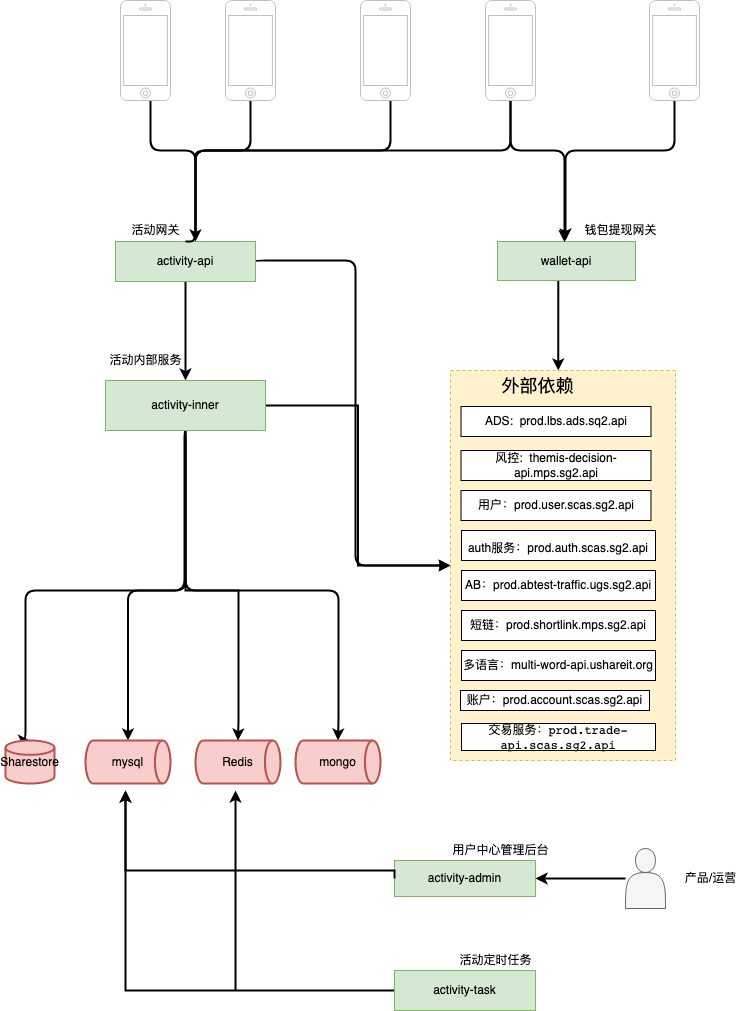

The diagram above was exported from draw.io. Its source (the exported page's mxGraphModel, read from the mxfile embedded in the PNG):
<mxGraphModel dx="946" dy="536" grid="1" gridSize="10" guides="1" tooltips="1" connect="1" arrows="1" fold="1" page="1" pageScale="1" pageWidth="1169" pageHeight="1654" math="0" shadow="0">
  <root>
    <mxCell id="0" />
    <mxCell id="1" parent="0" />
    <mxCell id="lm03BgGgIGKBbWSGF__P-44" value="" style="rounded=0;whiteSpace=wrap;html=1;dashed=1;align=right;horizontal=1;verticalAlign=middle;fontSize=25;fontStyle=0;fillColor=#fff2cc;strokeColor=#d6b656;" vertex="1" parent="1">
      <mxGeometry x="815" y="380" width="225" height="390" as="geometry" />
    </mxCell>
    <mxCell id="lm03BgGgIGKBbWSGF__P-45" style="edgeStyle=none;rounded=0;orthogonalLoop=1;jettySize=auto;html=1;exitX=0.5;exitY=1;exitDx=0;exitDy=0;entryX=0.5;entryY=0;entryDx=0;entryDy=0;strokeWidth=2;" edge="1" parent="1" source="lm03BgGgIGKBbWSGF__P-49" target="lm03BgGgIGKBbWSGF__P-66">
      <mxGeometry relative="1" as="geometry" />
    </mxCell>
    <mxCell id="lm03BgGgIGKBbWSGF__P-46" style="edgeStyle=orthogonalEdgeStyle;rounded=1;orthogonalLoop=1;jettySize=auto;html=1;exitX=1;exitY=0.5;exitDx=0;exitDy=0;fontSize=11;endArrow=block;endFill=1;strokeWidth=2;entryX=0;entryY=0.5;entryDx=0;entryDy=0;" edge="1" parent="1" source="lm03BgGgIGKBbWSGF__P-49" target="lm03BgGgIGKBbWSGF__P-44">
      <mxGeometry relative="1" as="geometry">
        <Array as="points">
          <mxPoint x="620" y="270" />
          <mxPoint x="720" y="270" />
          <mxPoint x="720" y="575" />
        </Array>
        <mxPoint x="810" y="470" as="targetPoint" />
      </mxGeometry>
    </mxCell>
    <mxCell id="lm03BgGgIGKBbWSGF__P-49" value="activity-api" style="rounded=0;whiteSpace=wrap;html=1;fillColor=#d5e8d4;strokeColor=#82b366;" vertex="1" parent="1">
      <mxGeometry x="480" y="251" width="140" height="40" as="geometry" />
    </mxCell>
    <mxCell id="lm03BgGgIGKBbWSGF__P-51" value="ADS:&amp;nbsp;&amp;nbsp;prod.lbs.ads.sq2.api" style="rounded=0;whiteSpace=wrap;html=1;" vertex="1" parent="1">
      <mxGeometry x="825.5" y="416" width="190" height="30" as="geometry" />
    </mxCell>
    <mxCell id="lm03BgGgIGKBbWSGF__P-52" value="风控:&amp;nbsp; themis-decision-api.mps.sg2.api" style="rounded=0;whiteSpace=wrap;html=1;" vertex="1" parent="1">
      <mxGeometry x="825.5" y="460" width="190" height="30" as="geometry" />
    </mxCell>
    <mxCell id="lm03BgGgIGKBbWSGF__P-54" value="&lt;div&gt;用户：prod.user.scas.sg2.api&lt;/div&gt;" style="rounded=0;whiteSpace=wrap;html=1;" vertex="1" parent="1">
      <mxGeometry x="825.5" y="500" width="190" height="30" as="geometry" />
    </mxCell>
    <mxCell id="lm03BgGgIGKBbWSGF__P-63" style="edgeStyle=orthogonalEdgeStyle;rounded=1;orthogonalLoop=1;jettySize=auto;html=1;endArrow=classic;endFill=1;strokeWidth=2;entryX=0.5;entryY=0;entryDx=0;entryDy=0;entryPerimeter=0;" edge="1" parent="1" source="lm03BgGgIGKBbWSGF__P-66" target="lm03BgGgIGKBbWSGF__P-128">
      <mxGeometry relative="1" as="geometry">
        <Array as="points">
          <mxPoint x="550" y="600" />
          <mxPoint x="390" y="600" />
          <mxPoint x="390" y="750" />
        </Array>
        <mxPoint x="475" y="730" as="targetPoint" />
      </mxGeometry>
    </mxCell>
    <mxCell id="lm03BgGgIGKBbWSGF__P-64" style="edgeStyle=orthogonalEdgeStyle;rounded=1;orthogonalLoop=1;jettySize=auto;html=1;exitX=0.5;exitY=1;exitDx=0;exitDy=0;endArrow=classic;endFill=1;strokeWidth=2;entryX=0.5;entryY=0;entryDx=0;entryDy=0;entryPerimeter=0;" edge="1" parent="1" source="lm03BgGgIGKBbWSGF__P-66" target="lm03BgGgIGKBbWSGF__P-129">
      <mxGeometry relative="1" as="geometry">
        <Array as="points">
          <mxPoint x="549" y="440" />
          <mxPoint x="549" y="600" />
          <mxPoint x="493" y="600" />
        </Array>
        <mxPoint x="549" y="730" as="targetPoint" />
      </mxGeometry>
    </mxCell>
    <mxCell id="lm03BgGgIGKBbWSGF__P-65" style="edgeStyle=orthogonalEdgeStyle;rounded=1;orthogonalLoop=1;jettySize=auto;html=1;exitX=0.5;exitY=1;exitDx=0;exitDy=0;endArrow=classic;endFill=1;strokeWidth=2;entryX=0.5;entryY=0;entryDx=0;entryDy=0;entryPerimeter=0;" edge="1" parent="1" source="lm03BgGgIGKBbWSGF__P-66" target="lm03BgGgIGKBbWSGF__P-145">
      <mxGeometry relative="1" as="geometry">
        <mxPoint x="760" y="730" as="targetPoint" />
        <Array as="points">
          <mxPoint x="550" y="600" />
          <mxPoint x="703" y="600" />
          <mxPoint x="703" y="730" />
        </Array>
      </mxGeometry>
    </mxCell>
    <mxCell id="lm03BgGgIGKBbWSGF__P-157" style="edgeStyle=orthogonalEdgeStyle;rounded=0;orthogonalLoop=1;jettySize=auto;html=1;fontSize=12;strokeWidth=2;" edge="1" parent="1" source="lm03BgGgIGKBbWSGF__P-66" target="lm03BgGgIGKBbWSGF__P-44">
      <mxGeometry relative="1" as="geometry" />
    </mxCell>
    <mxCell id="lm03BgGgIGKBbWSGF__P-66" value="activity-inner" style="rounded=0;whiteSpace=wrap;html=1;fillColor=#d5e8d4;strokeColor=#82b366;" vertex="1" parent="1">
      <mxGeometry x="470" y="390" width="160" height="50" as="geometry" />
    </mxCell>
    <mxCell id="lm03BgGgIGKBbWSGF__P-89" style="edgeStyle=orthogonalEdgeStyle;rounded=1;orthogonalLoop=1;jettySize=auto;html=1;exitX=0.5;exitY=1;exitDx=0;exitDy=0;strokeWidth=2;entryX=0.75;entryY=0;entryDx=0;entryDy=0;" edge="1" parent="1" source="lm03BgGgIGKBbWSGF__P-90" target="lm03BgGgIGKBbWSGF__P-144">
      <mxGeometry relative="1" as="geometry">
        <Array as="points">
          <mxPoint x="931" y="271" />
          <mxPoint x="923" y="271" />
        </Array>
        <mxPoint x="923" y="370" as="targetPoint" />
      </mxGeometry>
    </mxCell>
    <mxCell id="lm03BgGgIGKBbWSGF__P-90" value="wallet-api" style="rounded=0;whiteSpace=wrap;html=1;fillColor=#d5e8d4;strokeColor=#82b366;" vertex="1" parent="1">
      <mxGeometry x="862" y="251" width="138" height="39" as="geometry" />
    </mxCell>
    <mxCell id="lm03BgGgIGKBbWSGF__P-94" style="edgeStyle=orthogonalEdgeStyle;rounded=1;orthogonalLoop=1;jettySize=auto;html=1;entryX=0.5;entryY=0;entryDx=0;entryDy=0;endArrow=none;endFill=0;strokeWidth=2;" edge="1" parent="1" source="lm03BgGgIGKBbWSGF__P-95" target="lm03BgGgIGKBbWSGF__P-49">
      <mxGeometry relative="1" as="geometry">
        <Array as="points">
          <mxPoint x="515" y="160" />
          <mxPoint x="560" y="160" />
          <mxPoint x="560" y="251" />
        </Array>
      </mxGeometry>
    </mxCell>
    <mxCell id="lm03BgGgIGKBbWSGF__P-95" value="" style="html=1;verticalLabelPosition=bottom;labelBackgroundColor=#ffffff;verticalAlign=top;shadow=0;dashed=0;strokeWidth=1;shape=mxgraph.ios7.misc.iphone;strokeColor=#c0c0c0;" vertex="1" parent="1">
      <mxGeometry x="485" y="10" width="50" height="100" as="geometry" />
    </mxCell>
    <mxCell id="lm03BgGgIGKBbWSGF__P-96" style="edgeStyle=orthogonalEdgeStyle;rounded=1;orthogonalLoop=1;jettySize=auto;html=1;endArrow=none;endFill=0;strokeWidth=2;" edge="1" parent="1" source="lm03BgGgIGKBbWSGF__P-97">
      <mxGeometry relative="1" as="geometry">
        <Array as="points">
          <mxPoint x="615" y="160" />
          <mxPoint x="560" y="160" />
          <mxPoint x="560" y="251" />
        </Array>
        <mxPoint x="560" y="240" as="targetPoint" />
      </mxGeometry>
    </mxCell>
    <mxCell id="lm03BgGgIGKBbWSGF__P-97" value="" style="html=1;verticalLabelPosition=bottom;labelBackgroundColor=#ffffff;verticalAlign=top;shadow=0;dashed=0;strokeWidth=1;shape=mxgraph.ios7.misc.iphone;strokeColor=#c0c0c0;" vertex="1" parent="1">
      <mxGeometry x="590" y="10" width="50" height="100" as="geometry" />
    </mxCell>
    <mxCell id="lm03BgGgIGKBbWSGF__P-98" style="edgeStyle=orthogonalEdgeStyle;rounded=1;orthogonalLoop=1;jettySize=auto;html=1;endArrow=none;endFill=0;strokeWidth=2;" edge="1" parent="1" source="lm03BgGgIGKBbWSGF__P-99">
      <mxGeometry relative="1" as="geometry">
        <mxPoint x="560" y="170" as="targetPoint" />
        <Array as="points">
          <mxPoint x="755" y="160" />
          <mxPoint x="560" y="160" />
        </Array>
      </mxGeometry>
    </mxCell>
    <mxCell id="lm03BgGgIGKBbWSGF__P-99" value="" style="html=1;verticalLabelPosition=bottom;labelBackgroundColor=#ffffff;verticalAlign=top;shadow=0;dashed=0;strokeWidth=1;shape=mxgraph.ios7.misc.iphone;strokeColor=#c0c0c0;" vertex="1" parent="1">
      <mxGeometry x="725" y="10" width="50" height="100" as="geometry" />
    </mxCell>
    <mxCell id="lm03BgGgIGKBbWSGF__P-100" style="edgeStyle=orthogonalEdgeStyle;rounded=1;orthogonalLoop=1;jettySize=auto;html=1;endArrow=classic;endFill=1;strokeWidth=2;" edge="1" parent="1" source="lm03BgGgIGKBbWSGF__P-102">
      <mxGeometry relative="1" as="geometry">
        <Array as="points">
          <mxPoint x="875" y="160" />
          <mxPoint x="560" y="160" />
          <mxPoint x="560" y="251" />
        </Array>
        <mxPoint x="560" y="251" as="targetPoint" />
      </mxGeometry>
    </mxCell>
    <mxCell id="lm03BgGgIGKBbWSGF__P-101" style="edgeStyle=orthogonalEdgeStyle;rounded=1;orthogonalLoop=1;jettySize=auto;html=1;entryX=0.5;entryY=0;entryDx=0;entryDy=0;endArrow=classic;endFill=1;strokeWidth=2;" edge="1" parent="1" source="lm03BgGgIGKBbWSGF__P-102">
      <mxGeometry relative="1" as="geometry">
        <Array as="points">
          <mxPoint x="875" y="160" />
          <mxPoint x="929" y="160" />
        </Array>
        <mxPoint x="929" y="251.63" as="targetPoint" />
      </mxGeometry>
    </mxCell>
    <mxCell id="lm03BgGgIGKBbWSGF__P-102" value="" style="html=1;verticalLabelPosition=bottom;labelBackgroundColor=#ffffff;verticalAlign=top;shadow=0;dashed=0;strokeWidth=1;shape=mxgraph.ios7.misc.iphone;strokeColor=#c0c0c0;" vertex="1" parent="1">
      <mxGeometry x="850" y="10" width="50" height="100" as="geometry" />
    </mxCell>
    <mxCell id="lm03BgGgIGKBbWSGF__P-110" value="活动网关" style="text;html=1;align=center;verticalAlign=middle;resizable=0;points=[];autosize=1;strokeColor=none;fillColor=none;" vertex="1" parent="1">
      <mxGeometry x="490" y="230" width="60" height="20" as="geometry" />
    </mxCell>
    <mxCell id="lm03BgGgIGKBbWSGF__P-111" value="活动内部服务" style="text;html=1;align=center;verticalAlign=middle;resizable=0;points=[];autosize=1;strokeColor=none;fillColor=none;" vertex="1" parent="1">
      <mxGeometry x="465" y="360" width="90" height="20" as="geometry" />
    </mxCell>
    <mxCell id="lm03BgGgIGKBbWSGF__P-114" style="edgeStyle=orthogonalEdgeStyle;rounded=1;orthogonalLoop=1;jettySize=auto;html=1;endArrow=classic;endFill=1;strokeWidth=2;" edge="1" parent="1" source="lm03BgGgIGKBbWSGF__P-115">
      <mxGeometry relative="1" as="geometry">
        <mxPoint x="930" y="250" as="targetPoint" />
        <Array as="points">
          <mxPoint x="1039" y="160" />
          <mxPoint x="930" y="160" />
        </Array>
      </mxGeometry>
    </mxCell>
    <mxCell id="lm03BgGgIGKBbWSGF__P-115" value="" style="html=1;verticalLabelPosition=bottom;labelBackgroundColor=#ffffff;verticalAlign=top;shadow=0;dashed=0;strokeWidth=1;shape=mxgraph.ios7.misc.iphone;strokeColor=#c0c0c0;" vertex="1" parent="1">
      <mxGeometry x="1014" y="10" width="50" height="100" as="geometry" />
    </mxCell>
    <mxCell id="lm03BgGgIGKBbWSGF__P-116" value="钱包提现网关" style="text;html=1;align=center;verticalAlign=middle;resizable=0;points=[];autosize=1;strokeColor=none;fillColor=none;" vertex="1" parent="1">
      <mxGeometry x="940" y="230" width="90" height="20" as="geometry" />
    </mxCell>
    <mxCell id="lm03BgGgIGKBbWSGF__P-128" value="Sharestore" style="strokeWidth=2;html=1;shape=mxgraph.flowchart.database;whiteSpace=wrap;fillColor=#f8cecc;strokeColor=#b85450;" vertex="1" parent="1">
      <mxGeometry x="370" y="750" width="49" height="43" as="geometry" />
    </mxCell>
    <mxCell id="lm03BgGgIGKBbWSGF__P-129" value="mysql" style="strokeWidth=2;html=1;shape=mxgraph.flowchart.direct_data;whiteSpace=wrap;fillColor=#f8cecc;strokeColor=#b85450;" vertex="1" parent="1">
      <mxGeometry x="450" y="750" width="85" height="43" as="geometry" />
    </mxCell>
    <mxCell id="lm03BgGgIGKBbWSGF__P-130" value="Redis" style="strokeWidth=2;html=1;shape=mxgraph.flowchart.direct_data;whiteSpace=wrap;fillColor=#f8cecc;strokeColor=#b85450;" vertex="1" parent="1">
      <mxGeometry x="560" y="750" width="85" height="43" as="geometry" />
    </mxCell>
    <mxCell id="lm03BgGgIGKBbWSGF__P-132" value="activity-admin" style="rounded=0;whiteSpace=wrap;html=1;fillColor=#d5e8d4;strokeColor=#82b366;" vertex="1" parent="1">
      <mxGeometry x="759" y="870" width="141" height="36" as="geometry" />
    </mxCell>
    <mxCell id="lm03BgGgIGKBbWSGF__P-133" style="edgeStyle=orthogonalEdgeStyle;rounded=1;orthogonalLoop=1;jettySize=auto;html=1;entryX=1;entryY=0.5;entryDx=0;entryDy=0;endArrow=classic;endFill=1;strokeWidth=2;" edge="1" parent="1" source="lm03BgGgIGKBbWSGF__P-134" target="lm03BgGgIGKBbWSGF__P-132">
      <mxGeometry relative="1" as="geometry" />
    </mxCell>
    <mxCell id="lm03BgGgIGKBbWSGF__P-134" value="" style="shape=actor;whiteSpace=wrap;html=1;fillColor=#f5f5f5;strokeColor=#666666;fontColor=#333333;" vertex="1" parent="1">
      <mxGeometry x="990" y="858" width="40" height="60" as="geometry" />
    </mxCell>
    <mxCell id="lm03BgGgIGKBbWSGF__P-138" value="用户中心管理后台" style="text;html=1;align=center;verticalAlign=middle;resizable=0;points=[];autosize=1;strokeColor=none;fillColor=none;" vertex="1" parent="1">
      <mxGeometry x="810" y="850" width="110" height="20" as="geometry" />
    </mxCell>
    <mxCell id="lm03BgGgIGKBbWSGF__P-139" value="产品/运营" style="text;html=1;align=center;verticalAlign=middle;resizable=0;points=[];autosize=1;strokeColor=none;fillColor=none;" vertex="1" parent="1">
      <mxGeometry x="1040" y="878" width="70" height="20" as="geometry" />
    </mxCell>
    <mxCell id="lm03BgGgIGKBbWSGF__P-144" value="&lt;font style=&quot;font-size: 18px;&quot;&gt;外部依赖&lt;/font&gt;" style="text;html=1;strokeColor=none;fillColor=none;align=center;verticalAlign=middle;whiteSpace=wrap;rounded=0;" vertex="1" parent="1">
      <mxGeometry x="862" y="380" width="81" height="30" as="geometry" />
    </mxCell>
    <mxCell id="lm03BgGgIGKBbWSGF__P-145" value="mongo" style="strokeWidth=2;html=1;shape=mxgraph.flowchart.direct_data;whiteSpace=wrap;fillColor=#f8cecc;strokeColor=#b85450;" vertex="1" parent="1">
      <mxGeometry x="660" y="750" width="85" height="43" as="geometry" />
    </mxCell>
    <mxCell id="lm03BgGgIGKBbWSGF__P-146" value="" style="endArrow=classic;html=1;rounded=0;fontSize=18;edgeStyle=orthogonalEdgeStyle;strokeWidth=2;entryX=0.5;entryY=0;entryDx=0;entryDy=0;entryPerimeter=0;" edge="1" parent="1" target="lm03BgGgIGKBbWSGF__P-130">
      <mxGeometry width="50" height="50" relative="1" as="geometry">
        <mxPoint x="550" y="446" as="sourcePoint" />
        <mxPoint x="640" y="730" as="targetPoint" />
        <Array as="points">
          <mxPoint x="550" y="600" />
          <mxPoint x="603" y="600" />
          <mxPoint x="603" y="730" />
        </Array>
      </mxGeometry>
    </mxCell>
    <mxCell id="lm03BgGgIGKBbWSGF__P-150" value="" style="endArrow=classic;html=1;rounded=0;fontSize=18;strokeWidth=2;edgeStyle=orthogonalEdgeStyle;exitX=0;exitY=0.5;exitDx=0;exitDy=0;" edge="1" parent="1" source="lm03BgGgIGKBbWSGF__P-132">
      <mxGeometry width="50" height="50" relative="1" as="geometry">
        <mxPoint x="700" y="910" as="sourcePoint" />
        <mxPoint x="490" y="800" as="targetPoint" />
        <Array as="points">
          <mxPoint x="759" y="880" />
          <mxPoint x="490" y="880" />
        </Array>
      </mxGeometry>
    </mxCell>
    <mxCell id="lm03BgGgIGKBbWSGF__P-151" value="&lt;font style=&quot;font-size: 12px;&quot;&gt;auth服务：prod.auth.scas.sg2.api&lt;/font&gt;" style="rounded=0;whiteSpace=wrap;html=1;fontSize=18;" vertex="1" parent="1">
      <mxGeometry x="826" y="540" width="194" height="30" as="geometry" />
    </mxCell>
    <mxCell id="lm03BgGgIGKBbWSGF__P-152" value="AB：prod.abtest-traffic.ugs.sg2.api" style="rounded=0;whiteSpace=wrap;html=1;fontSize=12;align=center;" vertex="1" parent="1">
      <mxGeometry x="826" y="580" width="194" height="30" as="geometry" />
    </mxCell>
    <mxCell id="lm03BgGgIGKBbWSGF__P-153" value="短链：prod.shortlink.mps.sg2.api" style="rounded=0;whiteSpace=wrap;html=1;fontSize=12;" vertex="1" parent="1">
      <mxGeometry x="826" y="620" width="194" height="30" as="geometry" />
    </mxCell>
    <mxCell id="lm03BgGgIGKBbWSGF__P-154" value="多语言：multi-word-api.ushareit.org" style="rounded=0;whiteSpace=wrap;html=1;fontSize=12;" vertex="1" parent="1">
      <mxGeometry x="826" y="660" width="194" height="30" as="geometry" />
    </mxCell>
    <mxCell id="lm03BgGgIGKBbWSGF__P-155" value="账户：prod.account.scas.sg2.api" style="rounded=0;whiteSpace=wrap;html=1;fontSize=12;" vertex="1" parent="1">
      <mxGeometry x="825" y="700" width="189" height="20" as="geometry" />
    </mxCell>
    <mxCell id="lm03BgGgIGKBbWSGF__P-156" value="&lt;code&gt;交易服务：prod.trade-api.scas.sg2.api&lt;/code&gt;" style="rounded=0;whiteSpace=wrap;html=1;fontSize=12;" vertex="1" parent="1">
      <mxGeometry x="826" y="733" width="194" height="27" as="geometry" />
    </mxCell>
    <mxCell id="lm03BgGgIGKBbWSGF__P-160" style="edgeStyle=orthogonalEdgeStyle;rounded=0;orthogonalLoop=1;jettySize=auto;html=1;exitX=0;exitY=0.5;exitDx=0;exitDy=0;fontSize=12;strokeWidth=2;" edge="1" parent="1" source="lm03BgGgIGKBbWSGF__P-158">
      <mxGeometry relative="1" as="geometry">
        <mxPoint x="490" y="800" as="targetPoint" />
      </mxGeometry>
    </mxCell>
    <mxCell id="lm03BgGgIGKBbWSGF__P-158" value="activity-task" style="rounded=0;whiteSpace=wrap;html=1;fontSize=12;fillColor=#d5e8d4;strokeColor=#82b366;" vertex="1" parent="1">
      <mxGeometry x="759" y="980" width="141" height="40" as="geometry" />
    </mxCell>
    <mxCell id="lm03BgGgIGKBbWSGF__P-159" value="活动定时任务" style="text;html=1;align=center;verticalAlign=middle;resizable=0;points=[];autosize=1;strokeColor=none;fillColor=none;fontSize=12;" vertex="1" parent="1">
      <mxGeometry x="815" y="960" width="90" height="20" as="geometry" />
    </mxCell>
    <mxCell id="lm03BgGgIGKBbWSGF__P-161" value="" style="endArrow=classic;html=1;rounded=0;fontSize=12;strokeWidth=2;" edge="1" parent="1">
      <mxGeometry width="50" height="50" relative="1" as="geometry">
        <mxPoint x="600" y="1000" as="sourcePoint" />
        <mxPoint x="600" y="800" as="targetPoint" />
      </mxGeometry>
    </mxCell>
  </root>
</mxGraphModel>